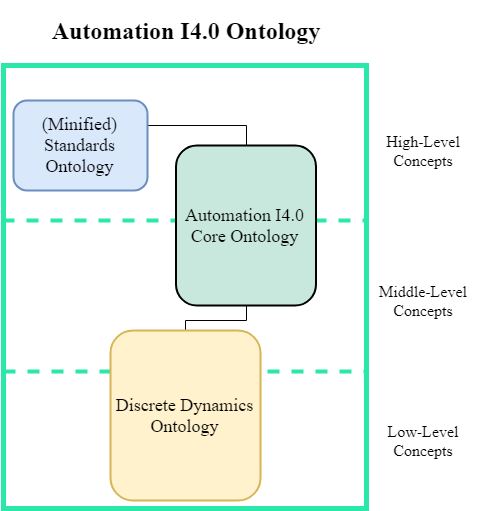

The diagram above was exported from draw.io. Its source (the exported page's mxGraphModel, read from the mxfile embedded in the PNG):
<mxGraphModel dx="1607" dy="835" grid="1" gridSize="10" guides="1" tooltips="1" connect="1" arrows="1" fold="1" page="1" pageScale="1" pageWidth="827" pageHeight="1169" math="0" shadow="0">
  <root>
    <mxCell id="0" />
    <mxCell id="1" parent="0" />
    <mxCell id="SlFkThZOyMeROyXduD8p-11" value="" style="rounded=0;whiteSpace=wrap;html=1;fillColor=none;rotation=90;strokeColor=#2AE8A9;strokeWidth=5;fontFamily=Times New Roman;fontSize=16;" parent="1" vertex="1">
      <mxGeometry x="150" y="145" width="443" height="363" as="geometry" />
    </mxCell>
    <mxCell id="SlFkThZOyMeROyXduD8p-2" value="" style="endArrow=none;html=1;strokeColor=#2AE8A9;strokeWidth=4;dashed=1;fontFamily=Times New Roman;fontSize=16;" parent="1" edge="1">
      <mxGeometry width="50" height="50" relative="1" as="geometry">
        <mxPoint x="190" y="411" as="sourcePoint" />
        <mxPoint x="552" y="411" as="targetPoint" />
      </mxGeometry>
    </mxCell>
    <mxCell id="SlFkThZOyMeROyXduD8p-4" value="High-Level Concepts" style="text;html=1;strokeColor=none;fillColor=none;align=center;verticalAlign=middle;whiteSpace=wrap;rounded=0;fontFamily=Times New Roman;fontSize=16;" parent="1" vertex="1">
      <mxGeometry x="560" y="160" width="100" height="60" as="geometry" />
    </mxCell>
    <mxCell id="SlFkThZOyMeROyXduD8p-5" value="Middle-Level Concepts" style="text;html=1;strokeColor=none;fillColor=none;align=center;verticalAlign=middle;whiteSpace=wrap;rounded=0;fontFamily=Times New Roman;fontSize=16;" parent="1" vertex="1">
      <mxGeometry x="550" y="310" width="120" height="60" as="geometry" />
    </mxCell>
    <mxCell id="SlFkThZOyMeROyXduD8p-6" value="Low-Level Concepts" style="text;html=1;strokeColor=none;fillColor=none;align=center;verticalAlign=middle;whiteSpace=wrap;rounded=0;fontFamily=Times New Roman;fontSize=16;" parent="1" vertex="1">
      <mxGeometry x="560" y="450" width="100" height="60" as="geometry" />
    </mxCell>
    <mxCell id="FfacgLpO6NEbx3QMUKpo-1" style="edgeStyle=orthogonalEdgeStyle;rounded=0;orthogonalLoop=1;jettySize=auto;html=1;exitX=1;exitY=0.5;exitDx=0;exitDy=0;entryX=0.5;entryY=0;entryDx=0;entryDy=0;endArrow=none;endFill=0;" edge="1" parent="1" source="SlFkThZOyMeROyXduD8p-8" target="SlFkThZOyMeROyXduD8p-14">
      <mxGeometry relative="1" as="geometry">
        <Array as="points">
          <mxPoint x="334" y="165" />
          <mxPoint x="433" y="165" />
        </Array>
      </mxGeometry>
    </mxCell>
    <mxCell id="SlFkThZOyMeROyXduD8p-8" value="&lt;span style=&quot;font-size: 18px&quot;&gt;(Minified) Standards Ontology&lt;/span&gt;" style="rounded=1;whiteSpace=wrap;html=1;glass=0;comic=0;labelBackgroundColor=none;strokeColor=#6c8ebf;strokeWidth=2;fillColor=#dae8fc;fontFamily=Times New Roman;fontSize=18;" parent="1" vertex="1">
      <mxGeometry x="200" y="140" width="134" height="90" as="geometry" />
    </mxCell>
    <mxCell id="SlFkThZOyMeROyXduD8p-12" value="" style="endArrow=none;html=1;strokeColor=#2AE8A9;dashed=1;strokeWidth=4;fontFamily=Times New Roman;fontSize=16;" parent="1" edge="1">
      <mxGeometry width="50" height="50" relative="1" as="geometry">
        <mxPoint x="189" y="260" as="sourcePoint" />
        <mxPoint x="551" y="260" as="targetPoint" />
      </mxGeometry>
    </mxCell>
    <mxCell id="SlFkThZOyMeROyXduD8p-13" value="" style="group;fontFamily=Times New Roman;fontSize=18;" parent="1" vertex="1" connectable="0">
      <mxGeometry x="362.5" y="185" width="140" height="160" as="geometry" />
    </mxCell>
    <mxCell id="SlFkThZOyMeROyXduD8p-14" value="Automation I4.0 Core Ontology" style="rounded=1;whiteSpace=wrap;html=1;glass=0;comic=0;labelBackgroundColor=none;strokeColor=#000000;strokeWidth=2;fillColor=#C8E8DE;fontFamily=Times New Roman;fontSize=18;" parent="SlFkThZOyMeROyXduD8p-13" vertex="1">
      <mxGeometry width="140" height="160" as="geometry" />
    </mxCell>
    <mxCell id="FfacgLpO6NEbx3QMUKpo-2" style="edgeStyle=orthogonalEdgeStyle;rounded=0;orthogonalLoop=1;jettySize=auto;html=1;exitX=0.5;exitY=0;exitDx=0;exitDy=0;entryX=0.5;entryY=1;entryDx=0;entryDy=0;endArrow=none;endFill=0;" edge="1" parent="1" source="SlFkThZOyMeROyXduD8p-16" target="SlFkThZOyMeROyXduD8p-14">
      <mxGeometry relative="1" as="geometry">
        <Array as="points">
          <mxPoint x="372" y="360" />
          <mxPoint x="433" y="360" />
        </Array>
      </mxGeometry>
    </mxCell>
    <mxCell id="SlFkThZOyMeROyXduD8p-16" value="Discrete Dynamics Ontology" style="rounded=1;whiteSpace=wrap;html=1;glass=0;comic=0;labelBackgroundColor=none;strokeColor=#d6b656;strokeWidth=2;fillColor=#fff2cc;fontFamily=Times New Roman;fontSize=18;" parent="1" vertex="1">
      <mxGeometry x="297" y="370" width="150" height="170" as="geometry" />
    </mxCell>
    <mxCell id="SlFkThZOyMeROyXduD8p-17" value="Automation I4.0 Ontology" style="text;html=1;strokeColor=none;fillColor=none;align=center;verticalAlign=middle;whiteSpace=wrap;rounded=0;fontFamily=Times New Roman;fontSize=24;fontStyle=1" parent="1" vertex="1">
      <mxGeometry x="224.5" y="40" width="294" height="60" as="geometry" />
    </mxCell>
  </root>
</mxGraphModel>